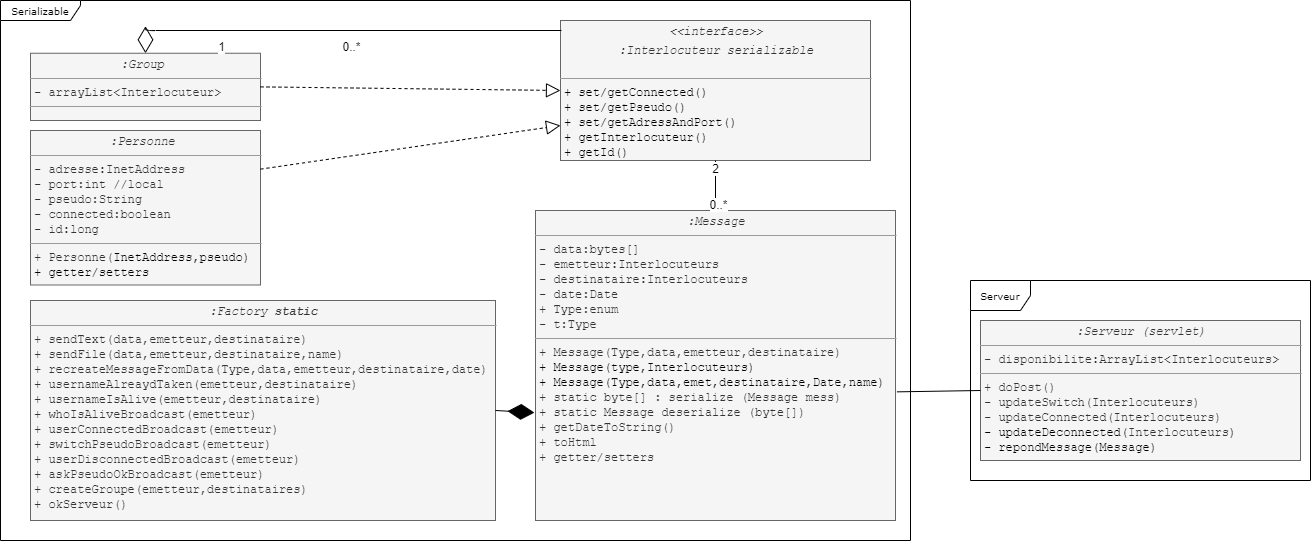

The diagram above was exported from draw.io. Its source (the exported page's mxGraphModel, read from the mxfile embedded in the PNG):
<mxGraphModel dx="839" dy="-40" grid="1" gridSize="10" guides="1" tooltips="1" connect="1" arrows="1" fold="1" page="1" pageScale="1" pageWidth="850" pageHeight="1100" math="0" shadow="0">
  <root>
    <mxCell id="0" />
    <mxCell id="1" parent="0" />
    <mxCell id="KeP39GBD2RulTAIrKifl-16" value="Serveur" style="shape=umlFrame;whiteSpace=wrap;html=1;rounded=0;shadow=0;comic=0;labelBackgroundColor=none;strokeWidth=1;fontFamily=Verdana;fontSize=10;align=center;width=60;height=30;" vertex="1" parent="1">
      <mxGeometry x="2420" y="1800" width="340" height="200" as="geometry" />
    </mxCell>
    <mxCell id="Gcl9JRyDAP2iNcxw-MXR-1" value="Serializable" style="shape=umlFrame;whiteSpace=wrap;html=1;rounded=0;shadow=0;comic=0;labelBackgroundColor=none;strokeWidth=1;fontFamily=Verdana;fontSize=10;align=center;width=80;height=20;" parent="1" vertex="1">
      <mxGeometry x="1450" y="1520" width="910" height="540" as="geometry" />
    </mxCell>
    <mxCell id="Gcl9JRyDAP2iNcxw-MXR-4" value="&lt;p style=&quot;margin: 0px ; margin-top: 4px ; text-align: center&quot;&gt;&lt;i&gt;&lt;font face=&quot;Courier New&quot;&gt;:Serveur (servlet)&lt;/font&gt;&lt;/i&gt;&lt;/p&gt;&lt;hr size=&quot;1&quot;&gt;&lt;p style=&quot;margin: 0px ; margin-left: 4px&quot;&gt;&lt;font face=&quot;Courier New&quot;&gt;- disponibilite:ArrayList&amp;lt;Interlocuteurs&amp;gt;&lt;/font&gt;&lt;/p&gt;&lt;hr size=&quot;1&quot;&gt;&lt;p style=&quot;margin: 0px ; margin-left: 4px&quot;&gt;&lt;font face=&quot;Courier New&quot;&gt;+ doPost()&lt;/font&gt;&lt;/p&gt;&lt;p style=&quot;margin: 0px ; margin-left: 4px&quot;&gt;&lt;span style=&quot;font-family: &amp;#34;courier new&amp;#34;&quot;&gt;- updateSwitch(Interlocuteurs)&lt;/span&gt;&lt;br&gt;&lt;/p&gt;&lt;p style=&quot;margin: 0px ; margin-left: 4px&quot;&gt;&lt;font face=&quot;Courier New&quot;&gt;- updateConnected(&lt;/font&gt;&lt;span style=&quot;font-family: &amp;#34;courier new&amp;#34;&quot;&gt;Interlocuteurs&lt;/span&gt;&lt;font face=&quot;Courier New&quot;&gt;)&lt;/font&gt;&lt;/p&gt;&lt;p style=&quot;margin: 0px ; margin-left: 4px&quot;&gt;&lt;font face=&quot;Courier New&quot;&gt;&lt;span style=&quot;text-align: left ; color: rgb(0 , 0 , 0) ; text-transform: none ; text-indent: 0px ; letter-spacing: normal ; font-size: 12px ; font-style: normal ; font-variant: normal ; font-weight: 400 ; text-decoration: none ; word-spacing: 0px ; display: inline ; white-space: nowrap ; float: none ; background-color: transparent&quot;&gt;- updateDeconnected(&lt;/span&gt;&lt;/font&gt;&lt;span style=&quot;font-family: &amp;#34;courier new&amp;#34;&quot;&gt;Interlocuteurs&lt;/span&gt;&lt;font face=&quot;Courier New&quot;&gt;&lt;span style=&quot;text-align: left ; color: rgb(0 , 0 , 0) ; text-transform: none ; text-indent: 0px ; letter-spacing: normal ; font-size: 12px ; font-style: normal ; font-variant: normal ; font-weight: 400 ; text-decoration: none ; word-spacing: 0px ; display: inline ; white-space: nowrap ; float: none ; background-color: transparent&quot;&gt;)&lt;/span&gt;&lt;/font&gt;&lt;/p&gt;&lt;p style=&quot;margin: 0px ; margin-left: 4px&quot;&gt;&lt;span style=&quot;background-color: transparent ; color: rgb(0 , 0 , 0) ; font-family: &amp;#34;courier new&amp;#34;&quot;&gt;- repondMessage(Message)&lt;/span&gt;&lt;br&gt;&lt;/p&gt;" style="verticalAlign=top;align=left;overflow=fill;fontSize=12;fontFamily=Helvetica;html=1;rounded=0;shadow=0;comic=0;labelBackgroundColor=none;strokeWidth=1;fillColor=#f5f5f5;strokeColor=#666666;fontColor=#333333;" parent="1" vertex="1">
      <mxGeometry x="2430" y="1840" width="320" height="140" as="geometry" />
    </mxCell>
    <mxCell id="KeP39GBD2RulTAIrKifl-1" value="&lt;p style=&quot;margin: 0px ; margin-top: 4px ; text-align: center&quot;&gt;&lt;i&gt;&lt;font face=&quot;Courier New&quot;&gt;&amp;lt;&amp;lt;interface&amp;gt;&amp;gt;&lt;/font&gt;&lt;/i&gt;&lt;/p&gt;&lt;p style=&quot;margin: 0px ; margin-top: 4px ; text-align: center&quot;&gt;&lt;i&gt;&lt;font face=&quot;Courier New&quot;&gt;:Interlocuteur serializable&lt;br&gt;&lt;/font&gt;&lt;/i&gt;&lt;/p&gt;&lt;p style=&quot;margin: 0px ; margin-left: 4px&quot;&gt;&lt;br&gt;&lt;/p&gt;&lt;hr size=&quot;1&quot;&gt;&lt;p style=&quot;margin: 0px ; margin-left: 4px&quot;&gt;&lt;span style=&quot;background-color: transparent ; color: rgb(0 , 0 , 0) ; font-family: &amp;#34;courier new&amp;#34;&quot;&gt;+ set/getConnected()&lt;/span&gt;&lt;br&gt;&lt;/p&gt;&lt;p style=&quot;margin: 0px ; margin-left: 4px&quot;&gt;&lt;font face=&quot;Courier New&quot;&gt;&lt;span style=&quot;text-align: left ; color: rgb(0 , 0 , 0) ; text-transform: none ; text-indent: 0px ; letter-spacing: normal ; font-size: 12px ; font-style: normal ; font-variant: normal ; font-weight: 400 ; text-decoration: none ; word-spacing: 0px ; display: inline ; white-space: nowrap ; float: none ; background-color: transparent&quot;&gt;+ set/getPseudo()&lt;/span&gt;&lt;/font&gt;&lt;/p&gt;&lt;p style=&quot;margin: 0px ; margin-left: 4px&quot;&gt;&lt;font face=&quot;Courier New&quot;&gt;&lt;span style=&quot;text-align: left ; color: rgb(0 , 0 , 0) ; text-transform: none ; text-indent: 0px ; letter-spacing: normal ; font-size: 12px ; font-style: normal ; font-variant: normal ; font-weight: 400 ; text-decoration: none ; word-spacing: 0px ; display: inline ; white-space: nowrap ; float: none ; background-color: transparent&quot;&gt;+ set/getAdressAndPort()&lt;/span&gt;&lt;/font&gt;&lt;/p&gt;&lt;p style=&quot;margin: 0px ; margin-left: 4px&quot;&gt;&lt;font face=&quot;Courier New&quot;&gt;&lt;span style=&quot;text-align: left ; color: rgb(0 , 0 , 0) ; text-transform: none ; text-indent: 0px ; letter-spacing: normal ; font-size: 12px ; font-style: normal ; font-variant: normal ; font-weight: 400 ; text-decoration: none ; word-spacing: 0px ; display: inline ; white-space: nowrap ; float: none ; background-color: transparent&quot;&gt;+ getInterlocuteur()&lt;/span&gt;&lt;/font&gt;&lt;/p&gt;&lt;p style=&quot;margin: 0px ; margin-left: 4px&quot;&gt;&lt;font face=&quot;Courier New&quot;&gt;&lt;span style=&quot;text-align: left ; color: rgb(0 , 0 , 0) ; text-transform: none ; text-indent: 0px ; letter-spacing: normal ; font-size: 12px ; font-style: normal ; font-variant: normal ; font-weight: 400 ; text-decoration: none ; word-spacing: 0px ; display: inline ; white-space: nowrap ; float: none ; background-color: transparent&quot;&gt;+ getId()&lt;/span&gt;&lt;/font&gt;&lt;/p&gt;" style="verticalAlign=top;align=left;overflow=fill;fontSize=12;fontFamily=Helvetica;html=1;rounded=0;shadow=0;comic=0;labelBackgroundColor=none;strokeWidth=1;fillColor=#f5f5f5;strokeColor=#666666;fontColor=#333333;" vertex="1" parent="1">
      <mxGeometry x="2010" y="1540" width="310" height="140" as="geometry" />
    </mxCell>
    <mxCell id="KeP39GBD2RulTAIrKifl-2" value="&lt;p style=&quot;margin: 0px ; margin-top: 4px ; text-align: center&quot;&gt;&lt;i&gt;&lt;font face=&quot;Courier New&quot;&gt;:Group&amp;nbsp;&lt;br&gt;&lt;/font&gt;&lt;/i&gt;&lt;/p&gt;&lt;hr size=&quot;1&quot;&gt;&lt;p style=&quot;margin: 0px ; margin-left: 4px&quot;&gt;&lt;font face=&quot;Courier New&quot;&gt;- arrayList&amp;lt;Interlocuteur&amp;gt;&lt;br&gt;&lt;/font&gt;&lt;/p&gt;&lt;hr size=&quot;1&quot;&gt;&lt;p style=&quot;margin: 0px ; margin-left: 4px&quot;&gt;&lt;br&gt;&lt;/p&gt;&lt;p style=&quot;margin: 0px ; margin-left: 4px&quot;&gt;&lt;font face=&quot;Courier New&quot;&gt;&lt;span style=&quot;text-align: left ; color: rgb(0 , 0 , 0) ; text-transform: none ; text-indent: 0px ; letter-spacing: normal ; font-size: 12px ; font-style: normal ; font-variant: normal ; font-weight: 400 ; text-decoration: none ; word-spacing: 0px ; display: inline ; white-space: nowrap ; float: none ; background-color: transparent&quot;&gt;&lt;br&gt;&lt;/span&gt;&lt;/font&gt;&lt;/p&gt;&lt;p style=&quot;margin: 0px ; margin-left: 4px&quot;&gt;&lt;font face=&quot;Courier New&quot;&gt;&lt;/font&gt;&lt;br&gt;&lt;/p&gt;" style="verticalAlign=top;align=left;overflow=fill;fontSize=12;fontFamily=Helvetica;html=1;rounded=0;shadow=0;comic=0;labelBackgroundColor=none;strokeWidth=1;fillColor=#f5f5f5;strokeColor=#666666;fontColor=#333333;" vertex="1" parent="1">
      <mxGeometry x="1480" y="1572.75" width="230" height="67.25" as="geometry" />
    </mxCell>
    <mxCell id="KeP39GBD2RulTAIrKifl-3" value="" style="endArrow=block;dashed=1;endFill=0;endSize=12;html=1;entryX=0;entryY=0.5;entryDx=0;entryDy=0;exitX=1;exitY=0.5;exitDx=0;exitDy=0;" edge="1" parent="1" source="KeP39GBD2RulTAIrKifl-2" target="KeP39GBD2RulTAIrKifl-1">
      <mxGeometry width="160" relative="1" as="geometry">
        <mxPoint x="1852.5" y="1788.25" as="sourcePoint" />
        <mxPoint x="1940" y="1685" as="targetPoint" />
      </mxGeometry>
    </mxCell>
    <mxCell id="KeP39GBD2RulTAIrKifl-4" value="" style="endArrow=diamondThin;endFill=0;endSize=24;html=1;entryX=0.5;entryY=0;entryDx=0;entryDy=0;" edge="1" parent="1" target="KeP39GBD2RulTAIrKifl-2">
      <mxGeometry width="160" relative="1" as="geometry">
        <mxPoint x="2011" y="1550" as="sourcePoint" />
        <mxPoint x="1900" y="1567.5" as="targetPoint" />
        <Array as="points">
          <mxPoint x="1595" y="1550" />
        </Array>
      </mxGeometry>
    </mxCell>
    <mxCell id="KeP39GBD2RulTAIrKifl-5" value="1" style="text;html=1;align=center;verticalAlign=middle;resizable=0;points=[];;labelBackgroundColor=#ffffff;" vertex="1" connectable="0" parent="1">
      <mxGeometry x="1642.4965505771595" y="1575.5006112748788" as="geometry">
        <mxPoint x="28.03" y="-10.370000000000001" as="offset" />
      </mxGeometry>
    </mxCell>
    <mxCell id="KeP39GBD2RulTAIrKifl-6" value="0..*" style="text;html=1;align=center;verticalAlign=middle;resizable=0;points=[];;labelBackgroundColor=#ffffff;" vertex="1" connectable="0" parent="1">
      <mxGeometry x="1772.4965505771597" y="1575.5006112748788" as="geometry">
        <mxPoint x="28.03" y="-10.370000000000001" as="offset" />
      </mxGeometry>
    </mxCell>
    <mxCell id="KeP39GBD2RulTAIrKifl-7" value="&lt;p style=&quot;margin: 0px ; margin-top: 4px ; text-align: center&quot;&gt;&lt;i&gt;&lt;font face=&quot;Courier New&quot;&gt;:Personne&amp;nbsp;&lt;br&gt;&lt;/font&gt;&lt;/i&gt;&lt;/p&gt;&lt;hr size=&quot;1&quot;&gt;&lt;p style=&quot;margin: 0px ; margin-left: 4px&quot;&gt;&lt;font face=&quot;Courier New&quot;&gt;- adresse:InetAddress&lt;/font&gt;&lt;/p&gt;&lt;p style=&quot;margin: 0px ; margin-left: 4px&quot;&gt;&lt;font face=&quot;Courier New&quot;&gt;- port:int //local&lt;br&gt;&lt;/font&gt;&lt;/p&gt;&lt;p style=&quot;margin: 0px ; margin-left: 4px&quot;&gt;&lt;font face=&quot;Courier New&quot;&gt;- pseudo:String&lt;/font&gt;&lt;/p&gt;&lt;p style=&quot;margin: 0px ; margin-left: 4px&quot;&gt;&lt;font face=&quot;Courier New&quot;&gt;- connected:boolean &lt;br&gt;&lt;/font&gt;&lt;/p&gt;&lt;p style=&quot;margin: 0px ; margin-left: 4px&quot;&gt;&lt;font face=&quot;Courier New&quot;&gt;- id:long&lt;/font&gt;&lt;/p&gt;&lt;hr size=&quot;1&quot;&gt;&lt;p style=&quot;margin: 0px ; margin-left: 4px&quot;&gt;&lt;font face=&quot;Courier New&quot;&gt;+ Personne(&lt;span style=&quot;text-align: left ; color: rgb(0 , 0 , 0) ; text-transform: none ; text-indent: 0px ; letter-spacing: normal ; font-size: 12px ; font-style: normal ; font-variant: normal ; font-weight: 400 ; text-decoration: none ; word-spacing: 0px ; display: inline ; white-space: nowrap ; float: none ; background-color: transparent&quot;&gt;InetAddress,pseudo)&lt;/span&gt;&lt;/font&gt;&lt;/p&gt;&lt;p style=&quot;margin: 0px ; margin-left: 4px&quot;&gt;&lt;font face=&quot;Courier New&quot;&gt;&lt;span style=&quot;text-align: left ; color: rgb(0 , 0 , 0) ; text-transform: none ; text-indent: 0px ; letter-spacing: normal ; font-size: 12px ; font-style: normal ; font-variant: normal ; font-weight: 400 ; text-decoration: none ; word-spacing: 0px ; display: inline ; white-space: nowrap ; float: none ; background-color: transparent&quot;&gt;+ getter/setters&lt;/span&gt;&lt;/font&gt;&lt;/p&gt;&lt;p style=&quot;margin: 0px ; margin-left: 4px&quot;&gt;&lt;font face=&quot;Courier New&quot;&gt;&lt;span style=&quot;text-align: left ; color: rgb(0 , 0 , 0) ; text-transform: none ; text-indent: 0px ; letter-spacing: normal ; font-size: 12px ; font-style: normal ; font-variant: normal ; font-weight: 400 ; text-decoration: none ; word-spacing: 0px ; display: inline ; white-space: nowrap ; float: none ; background-color: transparent&quot;&gt;&lt;br&gt;&lt;/span&gt;&lt;/font&gt;&lt;/p&gt;&lt;p style=&quot;margin: 0px ; margin-left: 4px&quot;&gt;&lt;font face=&quot;Courier New&quot;&gt;&lt;/font&gt;&lt;br&gt;&lt;/p&gt;" style="verticalAlign=top;align=left;overflow=fill;fontSize=12;fontFamily=Helvetica;html=1;rounded=0;shadow=0;comic=0;labelBackgroundColor=none;strokeWidth=1;fillColor=#f5f5f5;strokeColor=#666666;fontColor=#333333;" vertex="1" parent="1">
      <mxGeometry x="1480" y="1650" width="230" height="154.5" as="geometry" />
    </mxCell>
    <mxCell id="KeP39GBD2RulTAIrKifl-8" value="" style="endArrow=block;dashed=1;endFill=0;endSize=12;html=1;entryX=0;entryY=0.75;entryDx=0;entryDy=0;exitX=1;exitY=0.25;exitDx=0;exitDy=0;" edge="1" parent="1" source="KeP39GBD2RulTAIrKifl-7" target="KeP39GBD2RulTAIrKifl-1">
      <mxGeometry width="160" relative="1" as="geometry">
        <mxPoint x="1640" y="3715" as="sourcePoint" />
        <mxPoint x="1930" y="1640" as="targetPoint" />
      </mxGeometry>
    </mxCell>
    <mxCell id="KeP39GBD2RulTAIrKifl-9" value="&lt;p style=&quot;margin: 0px ; margin-top: 4px ; text-align: center&quot;&gt;&lt;i&gt;&lt;font face=&quot;Courier New&quot;&gt;:Message&lt;/font&gt;&lt;/i&gt;&lt;/p&gt;&lt;hr size=&quot;1&quot;&gt;&lt;p style=&quot;margin: 0px ; margin-left: 4px&quot;&gt;&lt;font face=&quot;Courier New&quot;&gt;- data:bytes[]&lt;/font&gt;&lt;/p&gt;&lt;p style=&quot;margin: 0px ; margin-left: 4px&quot;&gt;&lt;font face=&quot;Courier New&quot;&gt;- emetteur:Interlocuteurs&lt;/font&gt;&lt;/p&gt;&lt;p style=&quot;margin: 0px ; margin-left: 4px&quot;&gt;&lt;font face=&quot;Courier New&quot;&gt;- destinataire:Interlocuteurs&lt;br&gt;&lt;/font&gt;&lt;/p&gt;&lt;p style=&quot;margin: 0px ; margin-left: 4px&quot;&gt;&lt;font face=&quot;Courier New&quot;&gt;- date:Date&lt;/font&gt;&lt;/p&gt;&lt;p style=&quot;margin: 0px ; margin-left: 4px&quot;&gt;&lt;font face=&quot;Courier New&quot;&gt;+ Type:&lt;/font&gt;&lt;font face=&quot;Courier New&quot;&gt;&lt;font face=&quot;Courier New&quot;&gt;enum&lt;/font&gt;&lt;/font&gt;&lt;/p&gt;&lt;p style=&quot;margin: 0px ; margin-left: 4px&quot;&gt;&lt;font face=&quot;Courier New&quot;&gt;&lt;font face=&quot;Courier New&quot;&gt;- t:Type&lt;/font&gt;&lt;/font&gt;&lt;/p&gt;&lt;hr size=&quot;1&quot;&gt;&lt;p style=&quot;margin: 0px ; margin-left: 4px&quot;&gt;&lt;font face=&quot;Courier New&quot;&gt;+ Message(Type,data,emetteur,destinataire)&lt;/font&gt;&lt;/p&gt;&lt;p style=&quot;margin: 0px ; margin-left: 4px&quot;&gt;&lt;span style=&quot;text-align: left ; color: rgb(0 , 0 , 0) ; text-transform: none ; text-indent: 0px ; letter-spacing: normal ; font-size: 12px ; font-style: normal ; font-variant: normal ; font-weight: 400 ; text-decoration: none ; word-spacing: 0px ; display: inline ; white-space: nowrap ; float: none ; background-color: transparent&quot;&gt;&lt;font face=&quot;Courier New&quot;&gt;+ Message(type,Interlocuteurs)&lt;/font&gt;&lt;/span&gt;&lt;/p&gt;&lt;p style=&quot;margin: 0px ; margin-left: 4px&quot;&gt;&lt;span style=&quot;text-align: left ; text-indent: 0px ; display: inline ; float: none ; background-color: transparent&quot;&gt;&lt;font face=&quot;Courier New&quot;&gt;&lt;font color=&quot;#000000&quot;&gt;+ Message(Type,data,emet,destinataire,Date,name)&lt;/font&gt;&lt;/font&gt;&lt;/span&gt;&lt;/p&gt;&lt;p style=&quot;margin: 0px ; margin-left: 4px&quot;&gt;&lt;font face=&quot;Courier New&quot;&gt;+ static byte[] : serialize (Message mess)&lt;/font&gt;&lt;/p&gt;&lt;p style=&quot;margin: 0px ; margin-left: 4px&quot;&gt;&lt;font face=&quot;Courier New&quot;&gt;+ static Message deserialize (byte[])&lt;br&gt;&lt;/font&gt;&lt;/p&gt;&lt;p style=&quot;margin: 0px ; margin-left: 4px&quot;&gt;&lt;font face=&quot;Courier New&quot;&gt;+ getDateToString()&lt;/font&gt;&lt;/p&gt;&lt;p style=&quot;margin: 0px ; margin-left: 4px&quot;&gt;&lt;font face=&quot;Courier New&quot;&gt;+ toHtml&lt;/font&gt;&lt;/p&gt;&lt;p style=&quot;margin: 0px ; margin-left: 4px&quot;&gt;&lt;font face=&quot;Courier New&quot;&gt;+ getter/setters&lt;/font&gt;&lt;/p&gt;" style="verticalAlign=top;align=left;overflow=fill;fontSize=12;fontFamily=Helvetica;html=1;rounded=0;shadow=0;comic=0;labelBackgroundColor=none;strokeWidth=1;fillColor=#f5f5f5;strokeColor=#666666;fontColor=#333333;" vertex="1" parent="1">
      <mxGeometry x="1985" y="1730" width="360" height="310" as="geometry" />
    </mxCell>
    <mxCell id="KeP39GBD2RulTAIrKifl-10" value="" style="endArrow=none;html=1;entryX=0.5;entryY=1;entryDx=0;entryDy=0;" edge="1" parent="1" source="KeP39GBD2RulTAIrKifl-9" target="KeP39GBD2RulTAIrKifl-1">
      <mxGeometry width="50" height="50" relative="1" as="geometry">
        <mxPoint x="2100" y="1770" as="sourcePoint" />
        <mxPoint x="2115" y="1720" as="targetPoint" />
      </mxGeometry>
    </mxCell>
    <mxCell id="KeP39GBD2RulTAIrKifl-11" value="0..*" style="text;html=1;align=center;verticalAlign=middle;resizable=0;points=[];labelBackgroundColor=#ffffff;" vertex="1" connectable="0" parent="KeP39GBD2RulTAIrKifl-10">
      <mxGeometry x="-0.7142" y="-2" relative="1" as="geometry">
        <mxPoint as="offset" />
      </mxGeometry>
    </mxCell>
    <mxCell id="KeP39GBD2RulTAIrKifl-12" value="2" style="text;html=1;align=center;verticalAlign=middle;resizable=0;points=[];labelBackgroundColor=#ffffff;" vertex="1" connectable="0" parent="KeP39GBD2RulTAIrKifl-10">
      <mxGeometry x="0.7201" y="1" relative="1" as="geometry">
        <mxPoint as="offset" />
      </mxGeometry>
    </mxCell>
    <mxCell id="KeP39GBD2RulTAIrKifl-13" value="" style="endArrow=none;html=1;entryX=0;entryY=0.5;entryDx=0;entryDy=0;exitX=1.004;exitY=0.585;exitDx=0;exitDy=0;exitPerimeter=0;" edge="1" parent="1" source="KeP39GBD2RulTAIrKifl-9" target="Gcl9JRyDAP2iNcxw-MXR-4">
      <mxGeometry width="50" height="50" relative="1" as="geometry">
        <mxPoint x="2009" y="1910" as="sourcePoint" />
        <mxPoint x="2125" y="1664.62" as="targetPoint" />
      </mxGeometry>
    </mxCell>
    <mxCell id="KeP39GBD2RulTAIrKifl-19" value="&lt;p style=&quot;margin: 0px ; margin-top: 4px ; text-align: center&quot;&gt;&lt;i&gt;&lt;font face=&quot;Courier New&quot;&gt;:Factory &lt;b&gt;static&lt;/b&gt;&lt;/font&gt;&lt;/i&gt;&lt;/p&gt;&lt;hr size=&quot;1&quot;&gt;&lt;p style=&quot;margin: 0px ; margin-left: 4px&quot;&gt;&lt;font face=&quot;Courier New&quot;&gt;+ sendText(data,emetteur,destinataire)&lt;/font&gt;&lt;/p&gt;&lt;p style=&quot;margin: 0px ; margin-left: 4px&quot;&gt;&lt;font face=&quot;Courier New&quot;&gt;+ sendFile(data,emetteur,destinataire,name)&lt;/font&gt;&lt;/p&gt;&lt;p style=&quot;margin: 0px ; margin-left: 4px&quot;&gt;&lt;font face=&quot;Courier New&quot;&gt;+&amp;nbsp;recreateMessageFromData(Type,data,emetteur,destinataire,date)&lt;/font&gt;&lt;/p&gt;&lt;p style=&quot;margin: 0px ; margin-left: 4px&quot;&gt;&lt;font face=&quot;Courier New&quot;&gt;+ usernameAlreaydTaken(emetteur,destinataire)&lt;br&gt;&lt;/font&gt;&lt;/p&gt;&lt;p style=&quot;margin: 0px ; margin-left: 4px&quot;&gt;&lt;span style=&quot;font-family: &amp;#34;courier new&amp;#34;&quot;&gt;+ usernameIsAlive(emetteur,destinataire)&lt;/span&gt;&lt;font face=&quot;Courier New&quot;&gt;&lt;br&gt;&lt;/font&gt;&lt;/p&gt;&lt;p style=&quot;margin: 0px ; margin-left: 4px&quot;&gt;&lt;font face=&quot;Courier New&quot;&gt;+ whoIsAliveBroadcast(emetteur)&lt;/font&gt;&lt;br&gt;&lt;/p&gt;&lt;p style=&quot;margin: 0px ; margin-left: 4px&quot;&gt;&lt;font face=&quot;Courier New&quot;&gt;+ userConnectedBroadcast(emetteur)&amp;nbsp;&lt;br&gt;&lt;/font&gt;&lt;/p&gt;&lt;p style=&quot;margin: 0px ; margin-left: 4px&quot;&gt;&lt;font face=&quot;Courier New&quot;&gt;+ switchPseudoBroadcast(emetteur)&lt;br&gt;&lt;/font&gt;&lt;/p&gt;&lt;p style=&quot;margin: 0px ; margin-left: 4px&quot;&gt;&lt;font face=&quot;Courier New&quot;&gt;+ userDisconnectedBroadcast(emetteur)&lt;br&gt;&lt;/font&gt;&lt;/p&gt;&lt;p style=&quot;margin: 0px ; margin-left: 4px&quot;&gt;&lt;font face=&quot;Courier New&quot;&gt;+ askPseudoOkBroadcast(emetteur)&lt;br&gt;&lt;/font&gt;&lt;/p&gt;&lt;p style=&quot;margin: 0px ; margin-left: 4px&quot;&gt;&lt;font face=&quot;Courier New&quot;&gt;+ createGroupe(emetteur,destinataires)&lt;br&gt;&lt;/font&gt;&lt;/p&gt;&lt;p style=&quot;margin: 0px ; margin-left: 4px&quot;&gt;&lt;font face=&quot;Courier New&quot;&gt;+ okServeur()&lt;/font&gt;&lt;br&gt;&lt;/p&gt;" style="verticalAlign=top;align=left;overflow=fill;fontSize=12;fontFamily=Helvetica;html=1;rounded=0;shadow=0;comic=0;labelBackgroundColor=none;strokeWidth=1;fillColor=#f5f5f5;strokeColor=#666666;fontColor=#333333;" vertex="1" parent="1">
      <mxGeometry x="1480" y="1820" width="465" height="220" as="geometry" />
    </mxCell>
    <mxCell id="KeP39GBD2RulTAIrKifl-20" value="" style="endArrow=diamondThin;endFill=1;endSize=24;html=1;exitX=1;exitY=0.5;exitDx=0;exitDy=0;entryX=-0.003;entryY=0.652;entryDx=0;entryDy=0;entryPerimeter=0;" edge="1" parent="1" source="KeP39GBD2RulTAIrKifl-19" target="KeP39GBD2RulTAIrKifl-9">
      <mxGeometry width="160" relative="1" as="geometry">
        <mxPoint x="1450" y="2080" as="sourcePoint" />
        <mxPoint x="1610" y="2080" as="targetPoint" />
      </mxGeometry>
    </mxCell>
  </root>
</mxGraphModel>